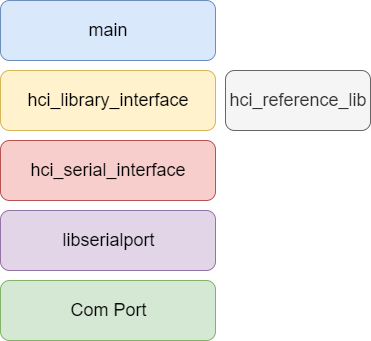

The diagram above was exported from draw.io. Its source (the exported page's mxGraphModel, read from the mxfile embedded in the PNG):
<mxGraphModel dx="1038" dy="547" grid="1" gridSize="10" guides="1" tooltips="1" connect="1" arrows="1" fold="1" page="1" pageScale="1" pageWidth="850" pageHeight="1100" math="0" shadow="0">
  <root>
    <mxCell id="0" />
    <mxCell id="1" parent="0" />
    <mxCell id="2" value="&lt;font style=&quot;font-size: 18px&quot;&gt;main&lt;/font&gt;" style="rounded=1;whiteSpace=wrap;html=1;fillColor=#dae8fc;strokeColor=#6c8ebf;" vertex="1" parent="1">
      <mxGeometry x="210" y="150" width="215" height="60" as="geometry" />
    </mxCell>
    <mxCell id="3" value="&lt;font style=&quot;font-size: 18px&quot;&gt;hci_library_interface&lt;/font&gt;" style="rounded=1;whiteSpace=wrap;html=1;fillColor=#fff2cc;strokeColor=#d6b656;" vertex="1" parent="1">
      <mxGeometry x="210" y="220" width="215" height="60" as="geometry" />
    </mxCell>
    <mxCell id="4" value="&lt;font style=&quot;font-size: 18px&quot;&gt;hci_serial_interface&lt;br&gt;&lt;/font&gt;" style="rounded=1;whiteSpace=wrap;html=1;fillColor=#f8cecc;strokeColor=#b85450;" vertex="1" parent="1">
      <mxGeometry x="210" y="290" width="215" height="60" as="geometry" />
    </mxCell>
    <mxCell id="5" value="&lt;font style=&quot;font-size: 18px&quot;&gt;Com Port&lt;/font&gt;" style="rounded=1;whiteSpace=wrap;html=1;fillColor=#d5e8d4;strokeColor=#82b366;" vertex="1" parent="1">
      <mxGeometry x="210" y="430" width="215" height="60" as="geometry" />
    </mxCell>
    <mxCell id="6" value="&lt;font style=&quot;font-size: 18px&quot;&gt;hci_reference_lib&lt;/font&gt;" style="rounded=1;whiteSpace=wrap;html=1;fillColor=#f5f5f5;strokeColor=#666666;fontColor=#333333;" vertex="1" parent="1">
      <mxGeometry x="435" y="220" width="145" height="60" as="geometry" />
    </mxCell>
    <mxCell id="7" value="&lt;font style=&quot;font-size: 18px&quot;&gt;libserialport&lt;/font&gt;" style="rounded=1;whiteSpace=wrap;html=1;fillColor=#e1d5e7;strokeColor=#9673a6;" vertex="1" parent="1">
      <mxGeometry x="210" y="360" width="215" height="60" as="geometry" />
    </mxCell>
  </root>
</mxGraphModel>